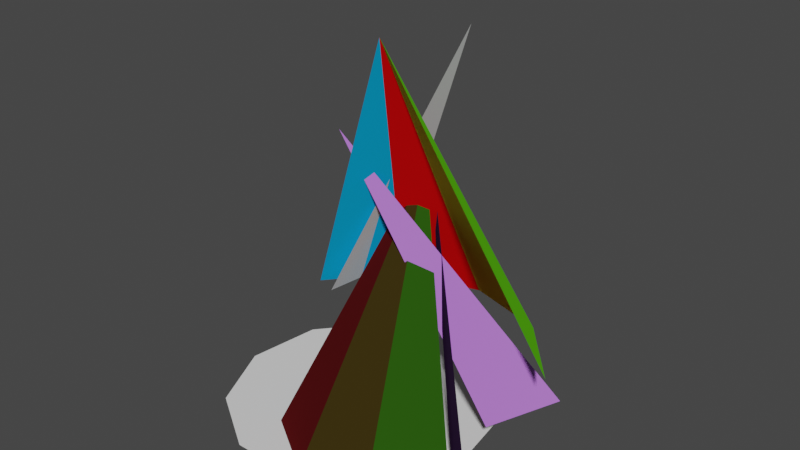 # Source: untitled.blend  (saved by Blender 2.92.15; exported with 4.5.12 LTS)
import bpy
from mathutils import Matrix  # noqa: F401  (used for matrix-valued properties, if any)

bpy.ops.wm.read_factory_settings(use_empty=True)
scene = bpy.context.scene
scene.name = 'Scene'

# ---- collections
col_collection = bpy.data.collections.new('Collection'); scene.collection.children.link(col_collection)

# ---- materials (node trees are filled in below, after node groups)
mat_material_002 = bpy.data.materials.new('Material.002')
mat_material_002.use_transparent_shadow = False
mat_material_002.diffuse_color = (0.5356, 0.2045, 0.8, 1.0)
mat_material_003 = bpy.data.materials.new('Material.003')
mat_material_003.use_transparent_shadow = False
mat_material_003.diffuse_color = (0.0865, 0.03434, 0.1301, 1.0)
mat_material_004 = bpy.data.materials.new('Material.004')
mat_material_004.use_transparent_shadow = False
mat_material_004.diffuse_color = (0.1628, 0.8, 0.01216, 1.0)
mat_material_005 = bpy.data.materials.new('Material.005')
mat_material_005.use_transparent_shadow = False
mat_material_005.diffuse_color = (0.02029, 0.08022, 0.004777, 1.0)
mat_material_006 = bpy.data.materials.new('Material.006')
mat_material_006.use_transparent_shadow = False
mat_material_006.diffuse_color = (0.8, 0.5889, 0.02816, 1.0)
mat_material_007 = bpy.data.materials.new('Material.007')
mat_material_007.use_transparent_shadow = False
mat_material_007.diffuse_color = (0.04231, 0.02956, 0.005605, 1.0)
mat_material_008 = bpy.data.materials.new('Material.008')
mat_material_008.use_transparent_shadow = False
mat_material_008.diffuse_color = (0.8, 0.002992, 0.004168, 1.0)
mat_material_009 = bpy.data.materials.new('Material.009')
mat_material_009.use_transparent_shadow = False
mat_material_009.diffuse_color = (0.08866, 0.006512, 0.007499, 1.0)
mat_material_010 = bpy.data.materials.new('Material.010')
mat_material_010.use_transparent_shadow = False
mat_material_010.diffuse_color = (0.004259, 0.4153, 0.8, 1.0)
mat_material_011 = bpy.data.materials.new('Material.011')
mat_material_011.use_transparent_shadow = False
mat_material_011.diffuse_color = (0.01096, 0.09531, 0.1812, 1.0)

# ---- material node trees

# ---- world
world_world = bpy.data.worlds.new('World'); scene.world = world_world
world_world.use_nodes = True; world_world.node_tree.nodes.clear()
_N = world_world.node_tree.nodes; _L = world_world.node_tree.links
n0 = _N.new('ShaderNodeOutputWorld'); n0.name = 'World Output'; n0.location = (300, 300)
n1 = _N.new('ShaderNodeBackground'); n1.name = 'Background'; n1.location = (10, 300)
n1.inputs[0].default_value = (0.05088, 0.05088, 0.05088, 1.0)
_L.new(n1.outputs[0], n0.inputs[0])
n0.is_active_output = True
world_world.color = (0.05088, 0.05088, 0.05088)
world_world.use_sun_shadow = False
world_world.sun_shadow_jitter_overblur = 0.0

# ---- meshes
me_cone = bpy.data.meshes.new('Cone')
me_cone.from_pydata([(-0.03773, -0.2613, 0.0), (0.04246, 0.2965, 0.0), (0.9521, -0.1189, 2.0)], [], [(0, 2, 1)])
_uv = me_cone.uv_layers.new(name='UVMap')
_uv.uv.foreach_set('vector', [0.01244, 0.2158, 0.25, 0.25, 0.03169, 0.3497])
me_cone.materials.append(None)
me_cone.use_remesh_fix_poles = True
me_cone.use_remesh_preserve_attributes = False
me_cone.use_mirror_vertex_groups = False
me_cone.update()
me_cone_001 = bpy.data.meshes.new('Cone.001')
me_cone_001.from_pydata([(0.0, 1.0, -1.0), (0.5406, 0.8413, -1.0), (0.9096, 0.4154, -1.0), (0.9898, -0.1423, -1.0), (0.7557, -0.6549, -1.0), (0.2817, -0.9595, -1.0), (-0.2817, -0.9595, -1.0), (-0.7557, -0.6549, -1.0), (-0.9898, -0.1423, -1.0), (-0.9096, 0.4154, -1.0), (-0.5406, 0.8413, -1.0)], [], [(0, 1, 2, 3, 4, 5, 6, 7, 8, 9, 10)])
_uv = me_cone_001.uv_layers.new(name='UVMap')
_uv.uv.foreach_set('vector', [0.75, 0.49, 0.8798, 0.4519, 0.9683, 0.3497, 0.9876, 0.2158, 0.9314, 0.09283, 0.8176, 0.01972, 0.6824, 0.01972, 0.5686, 0.09283, 0.5124, 0.2158, 0.5317, 0.3497, 0.6202, 0.4519])
me_cone_001.use_remesh_fix_poles = True
me_cone_001.use_remesh_preserve_attributes = False
me_cone_001.use_mirror_vertex_groups = False
me_cone_001.update()
me_cone_002 = bpy.data.meshes.new('Cone.002')
me_cone_002.from_pydata([(0.4548, 0.2077, -1.0), (0.535, -0.35, -1.0), (-0.4548, -0.2077, 1.0)], [], [(0, 2, 1)])
_uv = me_cone_002.uv_layers.new(name='UVMap')
_uv.uv.foreach_set('vector', [0.4683, 0.3497, 0.25, 0.25, 0.4876, 0.2158])
me_cone_002.materials.append(mat_material_002)
me_cone_002.use_remesh_fix_poles = True
me_cone_002.use_remesh_preserve_attributes = False
me_cone_002.use_mirror_vertex_groups = False
me_cone_002.update()
me_cone_003 = bpy.data.meshes.new('Cone.003')
me_cone_003.from_pydata([(0.6119, 0.1851, -1.0), (0.3779, -0.3274, -1.0), (-0.3779, 0.3274, 1.0)], [], [(0, 2, 1)])
_uv = me_cone_003.uv_layers.new(name='UVMap')
_uv.uv.foreach_set('vector', [0.4876, 0.2158, 0.25, 0.25, 0.4314, 0.09283])
me_cone_003.materials.append(mat_material_003)
me_cone_003.use_remesh_fix_poles = True
me_cone_003.use_remesh_preserve_attributes = False
me_cone_003.use_mirror_vertex_groups = False
me_cone_003.update()
me_cone_004 = bpy.data.meshes.new('Cone.004')
me_cone_004.from_pydata([(0.5406, 0.8413, -1.0), (0.9096, 0.4154, -1.0), (0.0, 0.0, 1.0)], [], [(0, 2, 1)])
_uv = me_cone_004.uv_layers.new(name='UVMap')
_uv.uv.foreach_set('vector', [0.3798, 0.4519, 0.25, 0.25, 0.4683, 0.3497])
me_cone_004.materials.append(mat_material_004)
me_cone_004.use_remesh_fix_poles = True
me_cone_004.use_remesh_preserve_attributes = False
me_cone_004.use_mirror_vertex_groups = False
me_cone_004.update()
me_cone_005 = bpy.data.meshes.new('Cone.005')
me_cone_005.from_pydata([(0.7557, -0.6549, -1.0), (0.2817, -0.9595, -1.0), (0.0, 0.0, 1.0)], [], [(0, 2, 1)])
_uv = me_cone_005.uv_layers.new(name='UVMap')
_uv.uv.foreach_set('vector', [0.4314, 0.09283, 0.25, 0.25, 0.3176, 0.01972])
me_cone_005.materials.append(mat_material_005)
me_cone_005.use_remesh_fix_poles = True
me_cone_005.use_remesh_preserve_attributes = False
me_cone_005.use_mirror_vertex_groups = False
me_cone_005.update()
me_cone_006 = bpy.data.meshes.new('Cone.006')
me_cone_006.from_pydata([(0.0, 1.0, -1.0), (0.5406, 0.8413, -1.0), (0.0, 0.0, 1.0)], [], [(0, 2, 1)])
_uv = me_cone_006.uv_layers.new(name='UVMap')
_uv.uv.foreach_set('vector', [0.25, 0.49, 0.25, 0.25, 0.3798, 0.4519])
me_cone_006.materials.append(mat_material_006)
me_cone_006.use_remesh_fix_poles = True
me_cone_006.use_remesh_preserve_attributes = False
me_cone_006.use_mirror_vertex_groups = False
me_cone_006.update()
me_cone_007 = bpy.data.meshes.new('Cone.007')
me_cone_007.from_pydata([(0.2817, -0.9595, -1.0), (-0.2817, -0.9595, -1.0), (0.0, 0.0, 1.0)], [], [(0, 2, 1)])
_uv = me_cone_007.uv_layers.new(name='UVMap')
_uv.uv.foreach_set('vector', [0.3176, 0.01972, 0.25, 0.25, 0.1824, 0.01972])
me_cone_007.materials.append(mat_material_007)
me_cone_007.use_remesh_fix_poles = True
me_cone_007.use_remesh_preserve_attributes = False
me_cone_007.use_mirror_vertex_groups = False
me_cone_007.update()
me_cone_008 = bpy.data.meshes.new('Cone.008')
me_cone_008.from_pydata([(0.0, 1.0, -1.0), (-0.5406, 0.8413, -1.0), (0.0, 0.0, 1.0)], [], [(1, 2, 0)])
_uv = me_cone_008.uv_layers.new(name='UVMap')
_uv.uv.foreach_set('vector', [0.1202, 0.4519, 0.25, 0.25, 0.25, 0.49])
me_cone_008.materials.append(mat_material_008)
me_cone_008.use_remesh_fix_poles = True
me_cone_008.use_remesh_preserve_attributes = False
me_cone_008.use_mirror_vertex_groups = False
me_cone_008.update()
me_cone_009 = bpy.data.meshes.new('Cone.009')
me_cone_009.from_pydata([(-0.2817, -0.9595, -1.0), (-0.7557, -0.6549, -1.0), (0.0, 0.0, 1.0)], [], [(0, 2, 1)])
_uv = me_cone_009.uv_layers.new(name='UVMap')
_uv.uv.foreach_set('vector', [0.1824, 0.01972, 0.25, 0.25, 0.06862, 0.09283])
me_cone_009.materials.append(mat_material_009)
me_cone_009.use_remesh_fix_poles = True
me_cone_009.use_remesh_preserve_attributes = False
me_cone_009.use_mirror_vertex_groups = False
me_cone_009.update()
me_cone_010 = bpy.data.meshes.new('Cone.010')
me_cone_010.from_pydata([(-0.1845, -0.2129, 0.0), (0.1845, 0.2129, 0.0), (0.7251, -0.6283, 2.0)], [], [(0, 2, 1)])
_uv = me_cone_010.uv_layers.new(name='UVMap')
_uv.uv.foreach_set('vector', [0.03169, 0.3497, 0.25, 0.25, 0.1202, 0.4519])
me_cone_010.materials.append(mat_material_010)
me_cone_010.use_remesh_fix_poles = True
me_cone_010.use_remesh_preserve_attributes = False
me_cone_010.use_mirror_vertex_groups = False
me_cone_010.update()
me_cone_011 = bpy.data.meshes.new('Cone.011')
me_cone_011.from_pydata([(-0.2608, -0.5837, -1.0), (-0.4949, -0.07116, -1.0), (0.4949, 0.07116, 1.0)], [], [(0, 2, 1)])
_uv = me_cone_011.uv_layers.new(name='UVMap')
_uv.uv.foreach_set('vector', [0.06862, 0.09283, 0.25, 0.25, 0.01244, 0.2158])
me_cone_011.materials.append(mat_material_011)
me_cone_011.use_remesh_fix_poles = True
me_cone_011.use_remesh_preserve_attributes = False
me_cone_011.use_mirror_vertex_groups = False
me_cone_011.update()

# ---- objects
ob_cone = bpy.data.objects.new('Cone', me_cone)
ob_cone_001 = bpy.data.objects.new('Cone.001', me_cone_001)
ob_cone_002 = bpy.data.objects.new('Cone.002', me_cone_002)
ob_cone_003 = bpy.data.objects.new('Cone.003', me_cone_003)
ob_cone_004 = bpy.data.objects.new('Cone.004', me_cone_004)
ob_cone_005 = bpy.data.objects.new('Cone.005', me_cone_005)
ob_cone_006 = bpy.data.objects.new('Cone.006', me_cone_006)
ob_cone_007 = bpy.data.objects.new('Cone.007', me_cone_007)
ob_cone_008 = bpy.data.objects.new('Cone.008', me_cone_008)
ob_cone_009 = bpy.data.objects.new('Cone.009', me_cone_009)
ob_cone_010 = bpy.data.objects.new('Cone.010', me_cone_010)
ob_cone_011 = bpy.data.objects.new('Cone.011', me_cone_011)
ob_empty = bpy.data.objects.new('Empty', None)
ob_empty_001 = bpy.data.objects.new('Empty.001', None)
ob_empty_002 = bpy.data.objects.new('Empty.002', None)
ob_empty_003 = bpy.data.objects.new('Empty.003', None)

# ---- transforms, parenting, visibility, modifiers, constraints
ob_cone.parent = ob_empty
ob_cone.matrix_parent_inverse = Matrix(((0.9785, -0.2063, 0.007882, 0.9557), (0.2048, 0.9748, 0.08855, 0.07412), (-0.02595, -0.08503, 0.996, -0.06992), (0.0, -0.0, -0.0, 1.0)))
ob_cone.location = (0.0, 0.0, 1.056)
ob_cone.lineart.crease_threshold = 0.0
ob_cone_001.location = (0.0, 0.0, 1.056)
ob_cone_001.lineart.crease_threshold = 0.0
ob_cone_002.parent = ob_empty_002
ob_cone_002.matrix_parent_inverse = Matrix(((-0.4088, -0.1764, 0.8954, -0.7231), (-0.07326, 0.9843, 0.1605, -0.3413), (-0.9097, 6.706e-08, -0.4153, 0.8508), (-0.0, -0.0, 0.0, 1.0)))
ob_cone_002.location = (0.0, 0.0, 1.056)
ob_cone_002.lineart.crease_threshold = 0.0
ob_cone_003.parent = ob_empty_003
ob_cone_003.matrix_parent_inverse = Matrix(((-0.3363, 0.2875, 0.8968, -0.7245), (0.05742, 0.9568, -0.2852, 0.5919), (-0.94, -0.04442, -0.3383, 0.7006), (0.0, -0.0, 0.0, 1.0)))
ob_cone_003.location = (0.0, 0.0, 1.056)
ob_cone_003.lineart.crease_threshold = 0.0
ob_cone_004.parent = ob_cone_006
ob_cone_004.matrix_parent_inverse = Matrix(((1.0, -0.0, 0.0, -0.0), (-0.0, 1.0, -0.0, 0.0), (0.0, -0.0, 1.0, -1.056), (-0.0, 0.0, -0.0, 1.0)))
ob_cone_004.location = (0.0, 0.0, 1.056)
ob_cone_004.lineart.crease_threshold = 0.0
ob_cone_005.parent = ob_cone_007
ob_cone_005.matrix_parent_inverse = Matrix(((1.0, -0.0, 0.0, -0.0), (-0.0, 1.0, -0.0, 0.0), (0.0, -0.0, 1.0, -1.056), (-0.0, 0.0, -0.0, 1.0)))
ob_cone_005.location = (0.0, 0.0, 1.056)
ob_cone_005.lineart.crease_threshold = 0.0
ob_cone_006.parent = ob_cone_008
ob_cone_006.matrix_parent_inverse = Matrix(((1.0, -0.0, 0.0, -0.0), (-0.0, 1.0, -0.0, 0.0), (0.0, -0.0, 1.0, -1.056), (-0.0, 0.0, -0.0, 1.0)))
ob_cone_006.location = (0.0, 0.0, 1.056)
ob_cone_006.lineart.crease_threshold = 0.0
ob_cone_007.parent = ob_cone_009
ob_cone_007.matrix_parent_inverse = Matrix(((1.0, -0.0, 0.0, -0.0), (-0.0, 1.0, -0.0, 0.0), (0.0, -0.0, 1.0, -1.056), (-0.0, 0.0, -0.0, 1.0)))
ob_cone_007.location = (0.0, 0.0, 1.056)
ob_cone_007.lineart.crease_threshold = 0.0
ob_cone_008.parent = ob_cone_010
ob_cone_008.matrix_parent_inverse = Matrix(((1.0, -0.0, 0.0, 0.7265), (-0.0, 1.0, -0.0, -0.629), (0.0, 0.0, 1.0, -0.05555), (-0.0, 0.0, -0.0, 1.0)))
ob_cone_008.location = (0.0, 0.0, 1.056)
ob_cone_008.lineart.crease_threshold = 0.0
ob_cone_009.parent = ob_cone_011
ob_cone_009.matrix_parent_inverse = Matrix(((1.0, -0.0, 0.0, 0.4949), (-0.0, 1.0, -0.0, 0.07116), (-0.0, 0.0, 1.0, -1.056), (-0.0, 0.0, -0.0, 1.0)))
ob_cone_009.location = (0.0, 0.0, 1.056)
ob_cone_009.lineart.crease_threshold = 0.0
ob_cone_010.parent = ob_empty_001
ob_cone_010.matrix_parent_inverse = Matrix(((0.7478, -0.6639, 0.0, 0.9609), (0.6639, 0.7478, -0.0, 0.01192), (0.0, 0.0, 1.0, -0.05555), (-0.0, 0.0, -0.0, 1.0)))
ob_cone_010.location = (0.0, 0.0, 1.056)
ob_cone_010.lineart.crease_threshold = 0.0
ob_cone_011.location = (0.0, 0.0, 1.056)
ob_cone_011.lineart.crease_threshold = 0.0
ob_empty.location = (-0.9521, 0.1189, 0.05555)
ob_empty.rotation_euler = (0.08867, -0.007882, -0.2078)
ob_empty.empty_display_type = 'ARROWS'
ob_empty.lineart.crease_threshold = 0.0
ob_empty_001.location = (-0.7265, 0.629, 0.05555)
ob_empty_001.rotation_euler = (0.0, -0.0, -0.726)
ob_empty_001.empty_display_type = 'ARROWS'
ob_empty_001.lineart.crease_threshold = 0.0
ob_empty_002.location = (0.4534, 0.2084, 1.056)
ob_empty_002.rotation_euler = (1.443, -2.032, 0.4075)
ob_empty_002.empty_display_type = 'ARROWS'
ob_empty_002.lineart.crease_threshold = 0.0
ob_empty_003.location = (0.3809, -0.3269, 1.056)
ob_empty_003.rotation_euler = (-1.18, -2.029, -0.7072)
ob_empty_003.empty_display_type = 'ARROWS'
ob_empty_003.lineart.crease_threshold = 0.0

# ---- collection membership
col_collection.objects.link(ob_cone)
col_collection.objects.link(ob_cone_001)
col_collection.objects.link(ob_cone_002)
col_collection.objects.link(ob_cone_003)
col_collection.objects.link(ob_cone_004)
col_collection.objects.link(ob_cone_005)
col_collection.objects.link(ob_cone_006)
col_collection.objects.link(ob_cone_007)
col_collection.objects.link(ob_cone_008)
col_collection.objects.link(ob_cone_009)
col_collection.objects.link(ob_cone_010)
col_collection.objects.link(ob_cone_011)
col_collection.objects.link(ob_empty)
col_collection.objects.link(ob_empty_001)
col_collection.objects.link(ob_empty_002)
col_collection.objects.link(ob_empty_003)

# ---- scene / render settings (as saved in the file)
scene.frame_start = 1; scene.frame_end = 250; scene.frame_set(10)
scene.render.engine = 'BLENDER_EEVEE_NEXT'
scene.cycles.use_denoising = False
scene.cycles.samples = 128
scene.cycles.sampling_pattern = 'TABULATED_SOBOL'
scene.cycles.use_adaptive_sampling = False
scene.cycles.use_light_tree = False
scene.view_settings.view_transform = 'Filmic'
bpy.context.view_layer.update()

# ---- added for rendering (the .blend has no active camera and no usable light): camera, sun
cam_auto = bpy.data.cameras.new('AutoCamera')
cam_auto.lens = 50.0
cam_auto.sensor_width = 36.0
cam_auto.clip_end = 1000.0
ob_auto_camera = bpy.data.objects.new('AutoCamera', cam_auto)
scene.collection.objects.link(ob_auto_camera)
ob_auto_camera.location = (4.44175, -4.91728, 4.84724)
ob_auto_camera.rotation_euler = (1.09748, -7.21219e-08, 0.694738)
scene.camera = ob_auto_camera
light_auto_sun = bpy.data.lights.new('AutoSun', 'SUN')
light_auto_sun.energy = 3.0
light_auto_sun.angle = 0.0523599
ob_auto_sun = bpy.data.objects.new('AutoSun', light_auto_sun)
scene.collection.objects.link(ob_auto_sun)
ob_auto_sun.rotation_euler = (0.872665, 0.174533, 0.523599)
bpy.context.view_layer.update()
